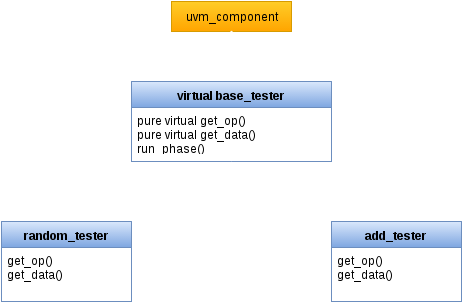

The diagram above was exported from draw.io. Its source (the exported page's mxGraphModel, read from the mxfile embedded in the PNG):
<mxGraphModel dx="1434" dy="782" grid="1" gridSize="10" guides="1" tooltips="1" connect="1" arrows="1" fold="1" page="1" pageScale="1" pageWidth="826" pageHeight="1169" background="#ffffff" math="0" shadow="0">
  <root>
    <mxCell id="0" />
    <mxCell id="1" parent="0" />
    <mxCell id="2" value="uvm_component" style="whiteSpace=wrap;html=1;plain-orange" vertex="1" parent="1">
      <mxGeometry x="320" y="160" width="120" height="30" as="geometry" />
    </mxCell>
    <mxCell id="3" style="edgeStyle=orthogonalEdgeStyle;rounded=0;html=1;exitX=0.5;exitY=0;entryX=0.5;entryY=1;endArrow=none;endFill=0;jettySize=auto;orthogonalLoop=1;strokeColor=#FFFFFF;strokeWidth=3;targetPerimeterSpacing=14;" edge="1" source="4" target="12" parent="1">
      <mxGeometry x="215" y="320" as="geometry" />
    </mxCell>
    <mxCell id="4" value="random_tester" style="swimlane;html=1;fontStyle=1;align=center;verticalAlign=top;childLayout=stackLayout;horizontal=1;startSize=26;horizontalStack=0;resizeParent=1;resizeLast=0;collapsible=1;marginBottom=0;swimlaneFillColor=#ffffff;plain-blue" vertex="1" parent="1">
      <mxGeometry x="150" y="380" width="130" height="80" as="geometry" />
    </mxCell>
    <mxCell id="5" value="get_op()&lt;div&gt;get_data()&lt;/div&gt;" style="text;html=1;strokeColor=none;fillColor=none;align=left;verticalAlign=top;spacingLeft=4;spacingRight=4;whiteSpace=wrap;overflow=hidden;rotatable=0;points=[[0,0.5],[1,0.5]];portConstraint=eastwest;" vertex="1" parent="4">
      <mxGeometry y="26" width="130" height="44" as="geometry" />
    </mxCell>
    <mxCell id="6" value="get_op()&lt;div&gt;get_data()&lt;/div&gt;" style="text;html=1;strokeColor=none;fillColor=none;align=left;verticalAlign=top;spacingLeft=4;spacingRight=4;whiteSpace=wrap;overflow=hidden;rotatable=0;points=[[0,0.5],[1,0.5]];portConstraint=eastwest;" vertex="1" parent="1">
      <mxGeometry x="150" y="406" width="130" height="44" as="geometry" />
    </mxCell>
    <mxCell id="7" style="edgeStyle=orthogonalEdgeStyle;rounded=0;html=1;exitX=0.5;exitY=0;entryX=0.5;entryY=1;endArrow=none;endFill=0;jettySize=auto;orthogonalLoop=1;strokeColor=#FFFFFF;strokeWidth=3;" edge="1" source="8" target="12" parent="1">
      <mxGeometry x="380" y="320" as="geometry" />
    </mxCell>
    <mxCell id="8" value="add_tester" style="swimlane;html=1;fontStyle=1;align=center;verticalAlign=top;childLayout=stackLayout;horizontal=1;startSize=26;horizontalStack=0;resizeParent=1;resizeLast=0;collapsible=1;marginBottom=0;swimlaneFillColor=#ffffff;plain-blue" vertex="1" parent="1">
      <mxGeometry x="480" y="380" width="130" height="80" as="geometry" />
    </mxCell>
    <mxCell id="9" value="get_op()&lt;div&gt;get_data()&lt;/div&gt;" style="text;html=1;strokeColor=none;fillColor=none;align=left;verticalAlign=top;spacingLeft=4;spacingRight=4;whiteSpace=wrap;overflow=hidden;rotatable=0;points=[[0,0.5],[1,0.5]];portConstraint=eastwest;" vertex="1" parent="8">
      <mxGeometry y="26" width="130" height="54" as="geometry" />
    </mxCell>
    <mxCell id="10" value="get_op()&lt;div&gt;get_data()&lt;/div&gt;" style="text;html=1;strokeColor=none;fillColor=none;align=left;verticalAlign=top;spacingLeft=4;spacingRight=4;whiteSpace=wrap;overflow=hidden;rotatable=0;points=[[0,0.5],[1,0.5]];portConstraint=eastwest;" vertex="1" parent="1">
      <mxGeometry x="480" y="406" width="130" height="54" as="geometry" />
    </mxCell>
    <mxCell id="11" style="edgeStyle=orthogonalEdgeStyle;rounded=0;html=1;exitX=0.5;exitY=0;entryX=0.5;entryY=1;endArrow=none;endFill=0;jettySize=auto;orthogonalLoop=1;strokeColor=#FFFFFF;strokeWidth=3;" edge="1" source="12" target="2" parent="1">
      <mxGeometry x="380" y="190" as="geometry" />
    </mxCell>
    <mxCell id="12" value="virtual base_tester" style="swimlane;html=1;fontStyle=1;align=center;verticalAlign=top;childLayout=stackLayout;horizontal=1;startSize=26;horizontalStack=0;resizeParent=1;resizeLast=0;collapsible=1;marginBottom=0;swimlaneFillColor=#ffffff;plain-blue" vertex="1" parent="1">
      <mxGeometry x="280" y="240" width="200" height="80" as="geometry" />
    </mxCell>
    <mxCell id="13" value="pure virtual get_op()&lt;div&gt;pure virtual get_data()&lt;br&gt;run_phase()&lt;/div&gt;" style="text;html=1;strokeColor=none;fillColor=none;align=left;verticalAlign=top;spacingLeft=4;spacingRight=4;whiteSpace=wrap;overflow=hidden;rotatable=0;points=[[0,0.5],[1,0.5]];portConstraint=eastwest;" vertex="1" parent="12">
      <mxGeometry y="26" width="200" height="44" as="geometry" />
    </mxCell>
    <mxCell id="14" value="pure virtual get_op()&lt;div&gt;pure virtual get_data()&lt;br&gt;run_phase()&lt;/div&gt;" style="text;html=1;strokeColor=none;fillColor=none;align=left;verticalAlign=top;spacingLeft=4;spacingRight=4;whiteSpace=wrap;overflow=hidden;rotatable=0;points=[[0,0.5],[1,0.5]];portConstraint=eastwest;" vertex="1" parent="1">
      <mxGeometry x="280" y="266" width="200" height="44" as="geometry" />
    </mxCell>
    <mxCell id="15" value="" style="endArrow=classic;html=1;strokeColor=#FFFFFF;strokeWidth=3;entryX=0.5;entryY=1;" edge="1" parent="1">
      <mxGeometry x="380" y="189" width="50" height="50" as="geometry">
        <mxPoint x="380" y="229" as="sourcePoint" />
        <mxPoint x="380" y="189" as="targetPoint" />
      </mxGeometry>
    </mxCell>
    <mxCell id="16" value="" style="endArrow=classic;html=1;strokeColor=#FFFFFF;strokeWidth=3;entryX=0.5;entryY=1;" edge="1" target="12" parent="1">
      <mxGeometry x="390" y="199" width="50" height="50" as="geometry">
        <mxPoint x="380" y="350" as="sourcePoint" />
        <mxPoint x="390" y="199" as="targetPoint" />
      </mxGeometry>
    </mxCell>
  </root>
</mxGraphModel>